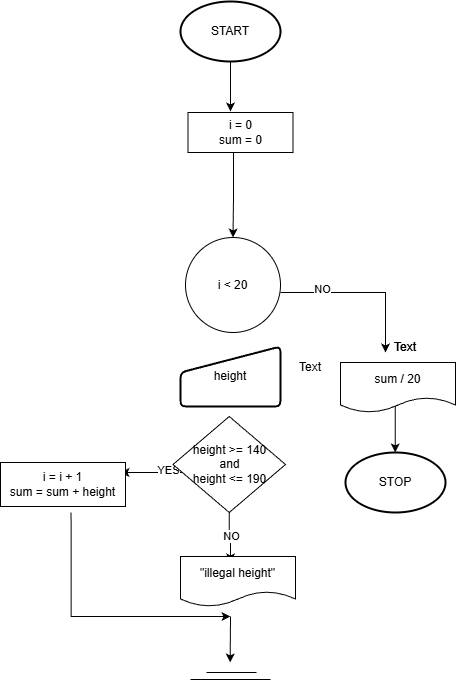

The diagram above was exported from draw.io. Its source (the exported page's mxGraphModel, read from the mxfile embedded in the PNG):
<mxGraphModel dx="706" dy="783" grid="1" gridSize="10" guides="1" tooltips="1" connect="1" arrows="1" fold="1" page="1" pageScale="1" pageWidth="850" pageHeight="1100" math="0" shadow="0">
  <root>
    <mxCell id="0" />
    <mxCell id="1" parent="0" />
    <mxCell id="Y2cnKjQvWflj-nBy5q-N-7" edge="1" parent="1" source="Y2cnKjQvWflj-nBy5q-N-8" style="edgeStyle=orthogonalEdgeStyle;rounded=0;orthogonalLoop=1;jettySize=auto;html=1;" value="">
      <mxGeometry relative="1" as="geometry">
        <Array as="points">
          <mxPoint x="420" y="225" />
        </Array>
        <mxPoint x="420" y="225" as="targetPoint" />
      </mxGeometry>
    </mxCell>
    <mxCell id="Y2cnKjQvWflj-nBy5q-N-8" parent="1" style="strokeWidth=2;html=1;shape=mxgraph.flowchart.start_1;whiteSpace=wrap;" value="START" vertex="1">
      <mxGeometry height="60" width="100" x="370" y="115" as="geometry" />
    </mxCell>
    <mxCell id="Y2cnKjQvWflj-nBy5q-N-9" edge="1" parent="1" style="edgeStyle=orthogonalEdgeStyle;rounded=0;orthogonalLoop=1;jettySize=auto;html=1;entryX=0.5;entryY=0;entryDx=0;entryDy=0;">
      <mxGeometry relative="1" as="geometry">
        <Array as="points">
          <mxPoint x="575" y="406" />
        </Array>
        <mxPoint x="470" y="406" as="sourcePoint" />
        <mxPoint x="575" y="466" as="targetPoint" />
      </mxGeometry>
    </mxCell>
    <mxCell id="Y2cnKjQvWflj-nBy5q-N-10" connectable="0" parent="Y2cnKjQvWflj-nBy5q-N-9" style="edgeLabel;html=1;align=center;verticalAlign=middle;resizable=0;points=[];" value="NO" vertex="1">
      <mxGeometry relative="1" x="-0.4973" y="3" as="geometry">
        <mxPoint as="offset" />
      </mxGeometry>
    </mxCell>
    <mxCell id="Y2cnKjQvWflj-nBy5q-N-11" edge="1" parent="1" style="edgeStyle=orthogonalEdgeStyle;rounded=0;orthogonalLoop=1;jettySize=auto;html=1;" value="">
      <mxGeometry relative="1" as="geometry">
        <Array as="points">
          <mxPoint x="584.71" y="526" />
          <mxPoint x="584.71" y="526" />
        </Array>
        <mxPoint x="584.71" y="516" as="sourcePoint" />
        <mxPoint x="584.71" y="566" as="targetPoint" />
      </mxGeometry>
    </mxCell>
    <mxCell id="Y2cnKjQvWflj-nBy5q-N-13" parent="1" style="strokeWidth=2;html=1;shape=mxgraph.flowchart.start_1;whiteSpace=wrap;" value="STOP" vertex="1">
      <mxGeometry height="60" width="100" x="535" y="566" as="geometry" />
    </mxCell>
    <mxCell id="Y2cnKjQvWflj-nBy5q-N-15" parent="1" style="ellipse;whiteSpace=wrap;html=1;aspect=fixed;" value="i &amp;lt; 20" vertex="1">
      <mxGeometry height="95" width="95" x="375" y="351" as="geometry" />
    </mxCell>
    <mxCell id="Y2cnKjQvWflj-nBy5q-N-16" edge="1" parent="1" style="endArrow=classic;html=1;rounded=0;" value="">
      <mxGeometry height="50" relative="1" width="50" as="geometry">
        <mxPoint x="420" y="730" as="sourcePoint" />
        <mxPoint x="419.6600000000001" y="776" as="targetPoint" />
      </mxGeometry>
    </mxCell>
    <mxCell id="Y2cnKjQvWflj-nBy5q-N-17" edge="1" parent="1" style="endArrow=none;html=1;rounded=0;" value="">
      <mxGeometry height="50" relative="1" width="50" as="geometry">
        <mxPoint x="396" y="786" as="sourcePoint" />
        <mxPoint x="446" y="786" as="targetPoint" />
      </mxGeometry>
    </mxCell>
    <mxCell id="Y2cnKjQvWflj-nBy5q-N-18" edge="1" parent="1" style="endArrow=none;html=1;rounded=0;" value="">
      <mxGeometry height="50" relative="1" width="50" as="geometry">
        <mxPoint x="380" y="793" as="sourcePoint" />
        <mxPoint x="460" y="793" as="targetPoint" />
      </mxGeometry>
    </mxCell>
    <mxCell id="Y2cnKjQvWflj-nBy5q-N-19" parent="1" style="text;html=1;whiteSpace=wrap;strokeColor=none;fillColor=none;align=center;verticalAlign=middle;rounded=0;" value="Text" vertex="1">
      <mxGeometry height="30" width="60" x="565" y="446" as="geometry" />
    </mxCell>
    <mxCell id="Y2cnKjQvWflj-nBy5q-N-21" parent="1" style="text;html=1;whiteSpace=wrap;strokeColor=none;fillColor=none;align=center;verticalAlign=middle;rounded=0;" value="Text" vertex="1">
      <mxGeometry height="30" width="60" x="565" y="446" as="geometry" />
    </mxCell>
    <mxCell id="Y2cnKjQvWflj-nBy5q-N-23" edge="1" parent="1" source="Y2cnKjQvWflj-nBy5q-N-24" style="edgeStyle=orthogonalEdgeStyle;rounded=0;orthogonalLoop=1;jettySize=auto;html=1;" target="Y2cnKjQvWflj-nBy5q-N-15" value="">
      <mxGeometry relative="1" as="geometry">
        <Array as="points">
          <mxPoint x="423" y="308" />
        </Array>
      </mxGeometry>
    </mxCell>
    <mxCell id="Y2cnKjQvWflj-nBy5q-N-24" parent="1" style="rounded=0;whiteSpace=wrap;html=1;" value="i = 0&lt;div&gt;sum = 0&lt;/div&gt;" vertex="1">
      <mxGeometry height="40" width="105" x="377.5" y="226" as="geometry" />
    </mxCell>
    <mxCell id="Y2cnKjQvWflj-nBy5q-N-26" parent="1" style="text;html=1;whiteSpace=wrap;strokeColor=none;fillColor=none;align=center;verticalAlign=middle;rounded=0;" value="Text" vertex="1">
      <mxGeometry height="30" width="60" x="470" y="466" as="geometry" />
    </mxCell>
    <mxCell id="Y2cnKjQvWflj-nBy5q-N-28" edge="1" parent="1" source="Y2cnKjQvWflj-nBy5q-N-32" style="edgeStyle=orthogonalEdgeStyle;rounded=0;orthogonalLoop=1;jettySize=auto;html=1;" value="">
      <mxGeometry relative="1" as="geometry">
        <Array as="points">
          <mxPoint x="350" y="586" />
          <mxPoint x="350" y="586" />
        </Array>
        <mxPoint x="310" y="586" as="targetPoint" />
      </mxGeometry>
    </mxCell>
    <mxCell id="Y2cnKjQvWflj-nBy5q-N-29" connectable="0" parent="Y2cnKjQvWflj-nBy5q-N-28" style="edgeLabel;html=1;align=center;verticalAlign=middle;resizable=0;points=[];" value="YES" vertex="1">
      <mxGeometry relative="1" x="-0.5268" y="-2" as="geometry">
        <mxPoint as="offset" />
      </mxGeometry>
    </mxCell>
    <mxCell id="Y2cnKjQvWflj-nBy5q-N-30" edge="1" parent="1" source="Y2cnKjQvWflj-nBy5q-N-32" style="edgeStyle=orthogonalEdgeStyle;rounded=0;orthogonalLoop=1;jettySize=auto;html=1;" value="">
      <mxGeometry relative="1" as="geometry">
        <mxPoint x="420" y="676" as="targetPoint" />
      </mxGeometry>
    </mxCell>
    <mxCell id="Y2cnKjQvWflj-nBy5q-N-31" connectable="0" parent="Y2cnKjQvWflj-nBy5q-N-30" style="edgeLabel;html=1;align=center;verticalAlign=middle;resizable=0;points=[];" value="NO" vertex="1">
      <mxGeometry relative="1" x="-0.0456" y="1" as="geometry">
        <mxPoint x="1" as="offset" />
      </mxGeometry>
    </mxCell>
    <mxCell id="Y2cnKjQvWflj-nBy5q-N-32" parent="1" style="rhombus;whiteSpace=wrap;html=1;" value="height &amp;gt;= 140&lt;div&gt;and&lt;/div&gt;&lt;div&gt;height &amp;lt;= 190&lt;/div&gt;" vertex="1">
      <mxGeometry height="96" width="112.5" x="362.5" y="530" as="geometry" />
    </mxCell>
    <mxCell id="Y2cnKjQvWflj-nBy5q-N-33" edge="1" parent="1" style="edgeStyle=orthogonalEdgeStyle;rounded=0;orthogonalLoop=1;jettySize=auto;html=1;exitX=0.588;exitY=0.799;exitDx=0;exitDy=0;exitPerimeter=0;">
      <mxGeometry relative="1" as="geometry">
        <Array as="points">
          <mxPoint x="261" y="730" />
          <mxPoint x="420" y="730" />
        </Array>
        <mxPoint x="260.55999999999995" y="625.9999999999999" as="sourcePoint" />
        <mxPoint x="420" y="730" as="targetPoint" />
      </mxGeometry>
    </mxCell>
    <mxCell id="Y2cnKjQvWflj-nBy5q-N-37" parent="1" style="html=1;strokeWidth=2;shape=manualInput;whiteSpace=wrap;rounded=1;size=26;arcSize=11;" value="height" vertex="1">
      <mxGeometry height="60" width="100" x="370" y="460" as="geometry" />
    </mxCell>
    <mxCell id="Y2cnKjQvWflj-nBy5q-N-38" parent="1" style="rounded=0;whiteSpace=wrap;html=1;" value="i = i + 1&lt;div&gt;sum = sum + height&lt;/div&gt;" vertex="1">
      <mxGeometry height="44" width="125" x="190" y="576" as="geometry" />
    </mxCell>
    <mxCell id="Y2cnKjQvWflj-nBy5q-N-40" parent="1" style="shape=document;whiteSpace=wrap;html=1;boundedLbl=1;" value="&quot;illegal height&quot;" vertex="1">
      <mxGeometry height="50" width="115" x="370" y="670" as="geometry" />
    </mxCell>
    <mxCell id="Y2cnKjQvWflj-nBy5q-N-41" parent="1" style="shape=document;whiteSpace=wrap;html=1;boundedLbl=1;" value="sum / 20" vertex="1">
      <mxGeometry height="50" width="115" x="530" y="476" as="geometry" />
    </mxCell>
  </root>
</mxGraphModel>